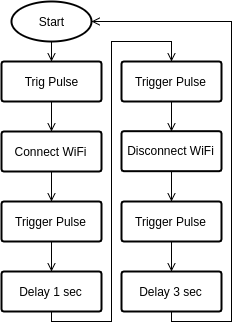

The diagram above was exported from draw.io. Its source (the exported page's mxGraphModel, read from the mxfile embedded in the PNG):
<mxGraphModel dx="530" dy="373" grid="1" gridSize="10" guides="1" tooltips="1" connect="1" arrows="1" fold="1" page="1" pageScale="1" pageWidth="826" pageHeight="1169" background="#ffffff" math="0" shadow="0">
  <root>
    <mxCell id="0" />
    <mxCell id="1" parent="0" />
    <mxCell id="8" style="edgeStyle=orthogonalEdgeStyle;rounded=0;html=1;exitX=0.5;exitY=1;exitPerimeter=0;entryX=0.5;entryY=0;entryPerimeter=0;startArrow=none;startFill=0;endArrow=open;endFill=0;jettySize=auto;orthogonalLoop=1;strokeColor=#000000;" parent="1" source="2" target="3" edge="1">
      <mxGeometry relative="1" as="geometry" />
    </mxCell>
    <mxCell id="2" value="Start" style="strokeWidth=2;html=1;shape=mxgraph.flowchart.start_1;whiteSpace=wrap;shadow=0;fillColor=none;" parent="1" vertex="1">
      <mxGeometry x="40" y="40" width="80" height="40" as="geometry" />
    </mxCell>
    <mxCell id="9" style="edgeStyle=orthogonalEdgeStyle;rounded=0;html=1;exitX=0.5;exitY=1;exitPerimeter=0;entryX=0.5;entryY=0;entryPerimeter=0;startArrow=none;startFill=0;endArrow=open;endFill=0;jettySize=auto;orthogonalLoop=1;strokeColor=#000000;" parent="1" source="3" target="4" edge="1">
      <mxGeometry relative="1" as="geometry" />
    </mxCell>
    <mxCell id="3" value="Trig Pulse" style="strokeWidth=2;html=1;shape=mxgraph.flowchart.process;whiteSpace=wrap;shadow=0;fillColor=none;" parent="1" vertex="1">
      <mxGeometry x="30" y="100" width="100" height="40" as="geometry" />
    </mxCell>
    <mxCell id="10" style="edgeStyle=orthogonalEdgeStyle;rounded=0;html=1;exitX=0.5;exitY=1;exitPerimeter=0;entryX=0.5;entryY=0;entryPerimeter=0;startArrow=none;startFill=0;endArrow=open;endFill=0;jettySize=auto;orthogonalLoop=1;strokeColor=#000000;" parent="1" source="4" target="5" edge="1">
      <mxGeometry relative="1" as="geometry" />
    </mxCell>
    <mxCell id="4" value="Connect WiFi" style="strokeWidth=2;html=1;shape=mxgraph.flowchart.process;whiteSpace=wrap;shadow=0;fillColor=none;" parent="1" vertex="1">
      <mxGeometry x="30" y="170" width="100" height="40" as="geometry" />
    </mxCell>
    <mxCell id="20" style="edgeStyle=orthogonalEdgeStyle;rounded=0;html=1;exitX=0.5;exitY=1;exitPerimeter=0;entryX=0.5;entryY=0;entryPerimeter=0;startArrow=none;startFill=0;endArrow=open;endFill=0;jettySize=auto;orthogonalLoop=1;strokeColor=#000000;" parent="1" source="5" target="18" edge="1">
      <mxGeometry relative="1" as="geometry" />
    </mxCell>
    <mxCell id="5" value="Trigger Pulse" style="strokeWidth=2;html=1;shape=mxgraph.flowchart.process;whiteSpace=wrap;shadow=0;fillColor=none;" parent="1" vertex="1">
      <mxGeometry x="30" y="240" width="100" height="40" as="geometry" />
    </mxCell>
    <mxCell id="12" style="edgeStyle=orthogonalEdgeStyle;rounded=0;html=1;exitX=0.5;exitY=1;exitPerimeter=0;entryX=0.5;entryY=0;entryPerimeter=0;startArrow=none;startFill=0;endArrow=open;endFill=0;jettySize=auto;orthogonalLoop=1;strokeColor=#000000;" parent="1" source="6" target="7" edge="1">
      <mxGeometry relative="1" as="geometry" />
    </mxCell>
    <mxCell id="6" value="Disconnect WiFi" style="strokeWidth=2;html=1;shape=mxgraph.flowchart.process;whiteSpace=wrap;shadow=0;fillColor=none;" parent="1" vertex="1">
      <mxGeometry x="150" y="169.68965517241378" width="100" height="40" as="geometry" />
    </mxCell>
    <mxCell id="15" style="edgeStyle=orthogonalEdgeStyle;rounded=0;html=1;exitX=0.5;exitY=1;exitPerimeter=0;entryX=0.5;entryY=0;entryPerimeter=0;startArrow=none;startFill=0;endArrow=open;endFill=0;jettySize=auto;orthogonalLoop=1;strokeColor=#000000;" parent="1" source="7" target="14" edge="1">
      <mxGeometry relative="1" as="geometry" />
    </mxCell>
    <mxCell id="7" value="Trigger Pulse" style="strokeWidth=2;html=1;shape=mxgraph.flowchart.process;whiteSpace=wrap;shadow=0;fillColor=none;" parent="1" vertex="1">
      <mxGeometry x="150" y="240" width="100" height="40" as="geometry" />
    </mxCell>
    <mxCell id="23" style="edgeStyle=orthogonalEdgeStyle;rounded=0;html=1;exitX=0.5;exitY=1;exitPerimeter=0;entryX=1;entryY=0.5;entryPerimeter=0;startArrow=none;startFill=0;endArrow=open;endFill=0;jettySize=auto;orthogonalLoop=1;strokeColor=#000000;" parent="1" source="14" target="2" edge="1">
      <mxGeometry relative="1" as="geometry">
        <Array as="points">
          <mxPoint x="200" y="360" />
          <mxPoint x="260" y="360" />
          <mxPoint x="260" y="60" />
        </Array>
      </mxGeometry>
    </mxCell>
    <mxCell id="14" value="Delay 3 sec" style="strokeWidth=2;html=1;shape=mxgraph.flowchart.process;whiteSpace=wrap;shadow=0;fillColor=none;" parent="1" vertex="1">
      <mxGeometry x="150" y="310" width="100" height="40" as="geometry" />
    </mxCell>
    <mxCell id="21" style="edgeStyle=orthogonalEdgeStyle;rounded=0;html=1;exitX=0.5;exitY=1;exitPerimeter=0;entryX=0.5;entryY=0;entryPerimeter=0;startArrow=none;startFill=0;endArrow=open;endFill=0;jettySize=auto;orthogonalLoop=1;strokeColor=#000000;" parent="1" source="18" target="19" edge="1">
      <mxGeometry relative="1" as="geometry">
        <Array as="points">
          <mxPoint x="80" y="360" />
          <mxPoint x="140" y="360" />
          <mxPoint x="140" y="80" />
          <mxPoint x="200" y="80" />
        </Array>
      </mxGeometry>
    </mxCell>
    <mxCell id="18" value="Delay 1 sec" style="strokeWidth=2;html=1;shape=mxgraph.flowchart.process;whiteSpace=wrap;shadow=0;fillColor=none;" parent="1" vertex="1">
      <mxGeometry x="30" y="310" width="100" height="40" as="geometry" />
    </mxCell>
    <mxCell id="22" style="edgeStyle=orthogonalEdgeStyle;rounded=0;html=1;exitX=0.5;exitY=1;exitPerimeter=0;entryX=0.5;entryY=0;entryPerimeter=0;startArrow=none;startFill=0;endArrow=open;endFill=0;jettySize=auto;orthogonalLoop=1;strokeColor=#000000;" parent="1" source="19" target="6" edge="1">
      <mxGeometry relative="1" as="geometry" />
    </mxCell>
    <mxCell id="19" value="Trigger Pulse" style="strokeWidth=2;html=1;shape=mxgraph.flowchart.process;whiteSpace=wrap;shadow=0;fillColor=none;" parent="1" vertex="1">
      <mxGeometry x="150" y="100" width="100" height="40" as="geometry" />
    </mxCell>
  </root>
</mxGraphModel>